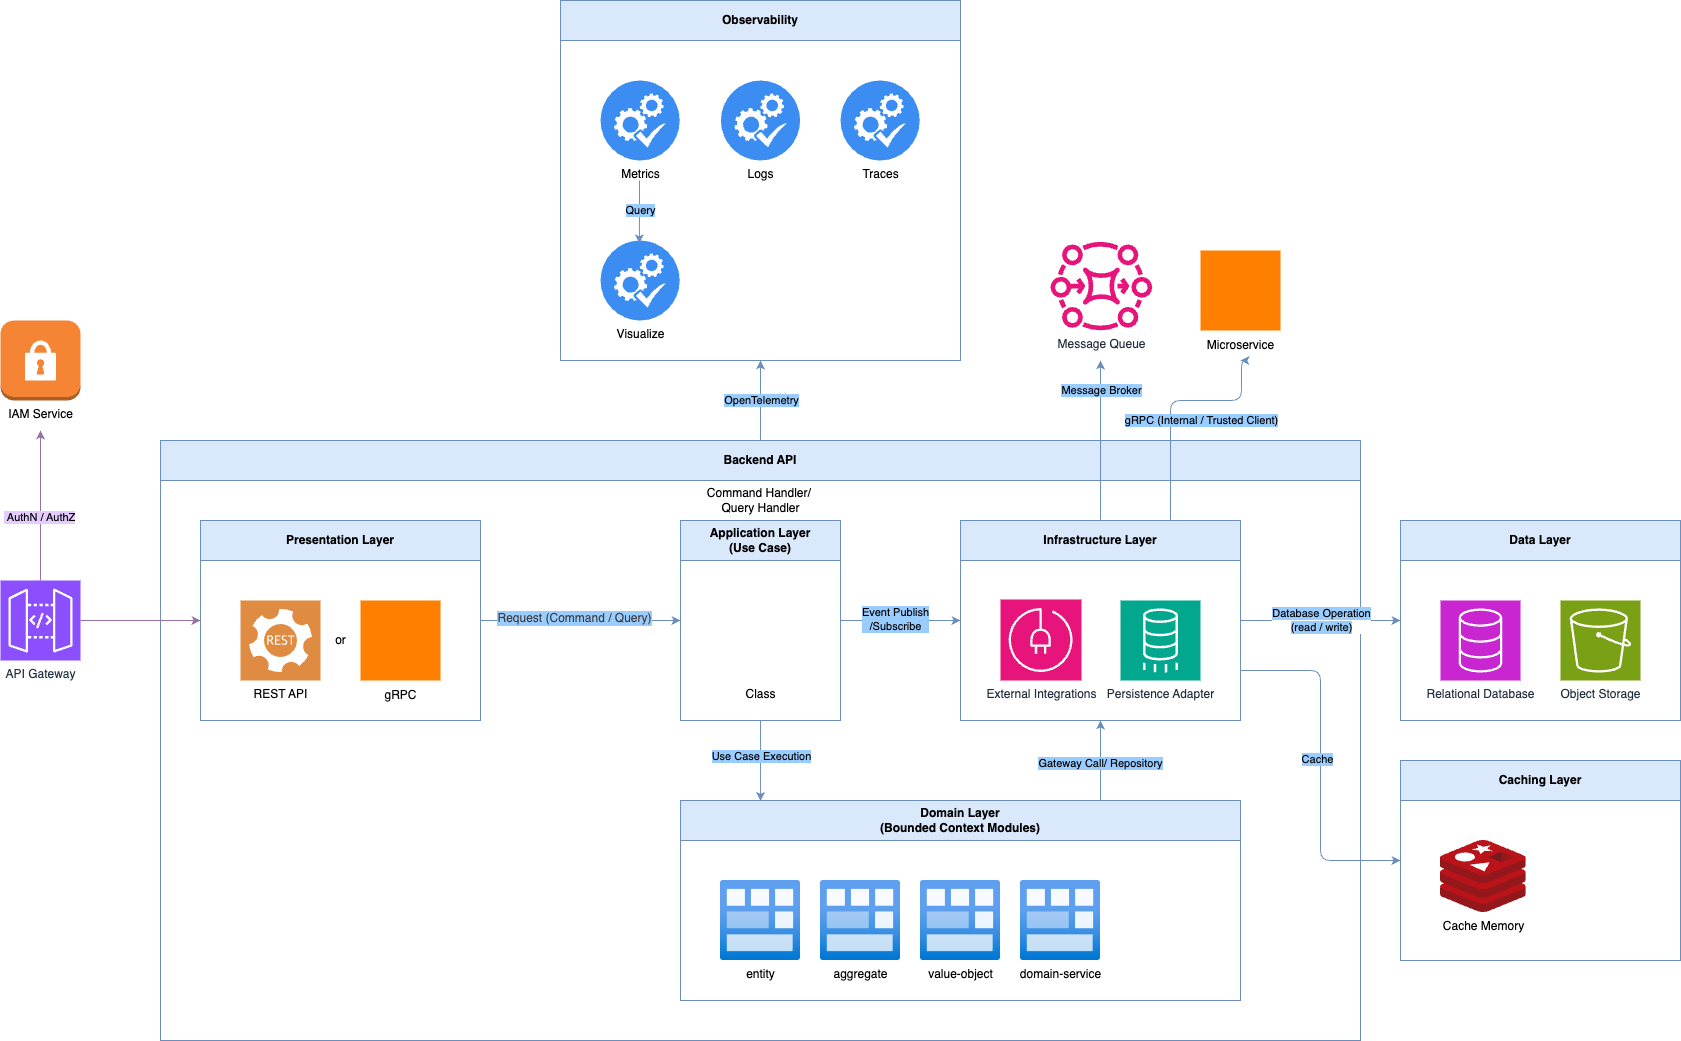

The diagram above was exported from draw.io. Its source (the exported page's mxGraphModel, read from the mxfile embedded in the PNG):
<mxGraphModel dx="1293" dy="1078" grid="1" gridSize="10" guides="1" tooltips="1" connect="1" arrows="1" fold="1" page="0" pageScale="1" pageWidth="850" pageHeight="1100" math="0" shadow="0">
  <root>
    <mxCell id="0" />
    <mxCell id="1" parent="0" />
    <mxCell id="97" style="edgeStyle=none;html=1;exitX=0.5;exitY=0;exitDx=0;exitDy=0;entryX=0.5;entryY=1;entryDx=0;entryDy=0;fillColor=#dae8fc;strokeColor=#6c8ebf;" parent="1" source="2" target="61" edge="1">
      <mxGeometry relative="1" as="geometry" />
    </mxCell>
    <mxCell id="98" value="OpenTelemetry" style="edgeLabel;html=1;align=center;verticalAlign=middle;resizable=0;points=[];labelBackgroundColor=#99CCFF;" parent="97" vertex="1" connectable="0">
      <mxGeometry x="0.0205" y="-1" relative="1" as="geometry">
        <mxPoint as="offset" />
      </mxGeometry>
    </mxCell>
    <mxCell id="2" value="Backend API" style="swimlane;whiteSpace=wrap;html=1;startSize=40;fillColor=#dae8fc;strokeColor=#6c8ebf;swimlaneFillColor=none;" parent="1" vertex="1">
      <mxGeometry x="-160" y="40" width="1200" height="600" as="geometry" />
    </mxCell>
    <mxCell id="7" style="edgeStyle=none;html=1;exitX=1;exitY=0.5;exitDx=0;exitDy=0;entryX=0;entryY=0.5;entryDx=0;entryDy=0;fillColor=#dae8fc;strokeColor=#6c8ebf;" parent="2" source="3" target="4" edge="1">
      <mxGeometry relative="1" as="geometry">
        <Array as="points" />
      </mxGeometry>
    </mxCell>
    <mxCell id="51" value="&lt;span style=&quot;color: rgb(63, 63, 63); font-size: 12px;&quot;&gt;Request (Command / Query)&lt;/span&gt;" style="edgeLabel;html=1;align=center;verticalAlign=middle;resizable=0;points=[];labelBackgroundColor=#99CCFF;" parent="7" vertex="1" connectable="0">
      <mxGeometry x="-0.0638" y="2" relative="1" as="geometry">
        <mxPoint as="offset" />
      </mxGeometry>
    </mxCell>
    <mxCell id="3" value="Presentation Layer" style="swimlane;whiteSpace=wrap;html=1;startSize=40;fillColor=#dae8fc;strokeColor=#6c8ebf;swimlaneFillColor=none;" parent="2" vertex="1">
      <mxGeometry x="40" y="80" width="280" height="200" as="geometry" />
    </mxCell>
    <mxCell id="15" value="REST API" style="sketch=0;pointerEvents=1;shadow=0;dashed=0;html=1;strokeColor=none;fillColor=#DF8C42;labelPosition=center;verticalLabelPosition=bottom;verticalAlign=top;align=center;outlineConnect=0;shape=mxgraph.veeam2.restful_api;" parent="3" vertex="1">
      <mxGeometry x="40" y="80" width="80" height="80" as="geometry" />
    </mxCell>
    <mxCell id="31" value="" style="group" parent="3" vertex="1" connectable="0">
      <mxGeometry x="160" y="80" width="80" height="80" as="geometry" />
    </mxCell>
    <mxCell id="30" value="" style="rounded=0;whiteSpace=wrap;html=1;fillColor=#FF8000;strokeColor=none;" parent="31" vertex="1">
      <mxGeometry width="80" height="80" as="geometry" />
    </mxCell>
    <mxCell id="29" value="" style="shape=image;verticalLabelPosition=bottom;labelBackgroundColor=default;verticalAlign=top;aspect=fixed;imageAspect=0;image=https://grpc.io/img/logos/grpc-icon-color.png;" parent="31" vertex="1">
      <mxGeometry x="10" y="10" width="60" height="60" as="geometry" />
    </mxCell>
    <mxCell id="33" value="gRPC" style="text;html=1;align=center;verticalAlign=middle;resizable=0;points=[];autosize=1;strokeColor=none;fillColor=none;" parent="3" vertex="1">
      <mxGeometry x="170" y="160" width="60" height="30" as="geometry" />
    </mxCell>
    <mxCell id="34" value="or" style="text;html=1;align=center;verticalAlign=middle;resizable=0;points=[];autosize=1;strokeColor=none;fillColor=none;" parent="3" vertex="1">
      <mxGeometry x="125" y="105" width="30" height="30" as="geometry" />
    </mxCell>
    <mxCell id="8" style="edgeStyle=none;html=1;exitX=0.5;exitY=1;exitDx=0;exitDy=0;entryX=0.143;entryY=0.002;entryDx=0;entryDy=0;entryPerimeter=0;fillColor=#dae8fc;strokeColor=#6c8ebf;" parent="2" source="4" target="6" edge="1">
      <mxGeometry relative="1" as="geometry">
        <mxPoint x="360" y="359" as="targetPoint" />
      </mxGeometry>
    </mxCell>
    <mxCell id="47" value="Use Case Execution" style="edgeLabel;html=1;align=center;verticalAlign=middle;resizable=0;points=[];labelBackgroundColor=#99CCFF;" parent="8" vertex="1" connectable="0">
      <mxGeometry x="-0.1097" y="1" relative="1" as="geometry">
        <mxPoint as="offset" />
      </mxGeometry>
    </mxCell>
    <mxCell id="10" style="edgeStyle=none;html=1;exitX=1;exitY=0.5;exitDx=0;exitDy=0;entryX=0;entryY=0.5;entryDx=0;entryDy=0;fillColor=#dae8fc;strokeColor=#6c8ebf;" parent="2" source="4" target="5" edge="1">
      <mxGeometry relative="1" as="geometry" />
    </mxCell>
    <mxCell id="46" value="Event Publish&lt;br&gt;/Subscribe" style="edgeLabel;html=1;align=center;verticalAlign=middle;resizable=0;points=[];labelBackgroundColor=#99CCFF;" parent="10" vertex="1" connectable="0">
      <mxGeometry x="-0.085" y="1" relative="1" as="geometry">
        <mxPoint as="offset" />
      </mxGeometry>
    </mxCell>
    <mxCell id="4" value="Application Layer&lt;br&gt;(Use Case)" style="swimlane;whiteSpace=wrap;html=1;startSize=40;fillColor=#dae8fc;strokeColor=#6c8ebf;swimlaneFillColor=none;" parent="2" vertex="1">
      <mxGeometry x="520" y="80" width="160" height="200" as="geometry" />
    </mxCell>
    <mxCell id="44" value="" style="group" parent="4" vertex="1" connectable="0">
      <mxGeometry x="40" y="79" width="80" height="110" as="geometry" />
    </mxCell>
    <mxCell id="42" value="" style="shape=image;verticalLabelPosition=bottom;labelBackgroundColor=default;verticalAlign=top;aspect=fixed;imageAspect=0;image=https://img.icons8.com/color/1200/source-code.jpg;" parent="44" vertex="1">
      <mxGeometry width="80" height="80" as="geometry" />
    </mxCell>
    <mxCell id="43" value="Class" style="text;html=1;align=center;verticalAlign=middle;resizable=0;points=[];autosize=1;strokeColor=none;fillColor=none;" parent="44" vertex="1">
      <mxGeometry x="15" y="80" width="50" height="30" as="geometry" />
    </mxCell>
    <mxCell id="107" style="edgeStyle=none;html=1;exitX=0.5;exitY=0;exitDx=0;exitDy=0;fillColor=#dae8fc;strokeColor=#6c8ebf;" edge="1" parent="2" source="5">
      <mxGeometry relative="1" as="geometry">
        <mxPoint x="940" y="-80" as="targetPoint" />
      </mxGeometry>
    </mxCell>
    <mxCell id="108" value="Message Broker" style="edgeLabel;html=1;align=center;verticalAlign=middle;resizable=0;points=[];labelBackgroundColor=#99CCFF;" vertex="1" connectable="0" parent="107">
      <mxGeometry x="0.3" y="-2" relative="1" as="geometry">
        <mxPoint x="-1" y="-26" as="offset" />
      </mxGeometry>
    </mxCell>
    <mxCell id="124" style="edgeStyle=orthogonalEdgeStyle;html=1;exitX=0.75;exitY=0;exitDx=0;exitDy=0;fillColor=#dae8fc;strokeColor=#6c8ebf;" edge="1" parent="2" source="5">
      <mxGeometry relative="1" as="geometry">
        <mxPoint x="1080" y="-80" as="targetPoint" />
        <Array as="points">
          <mxPoint x="1010" y="-40" />
          <mxPoint x="1081" y="-40" />
          <mxPoint x="1081" y="-80" />
        </Array>
      </mxGeometry>
    </mxCell>
    <mxCell id="127" value="gRPC (Internal / Trusted Client)" style="edgeLabel;html=1;align=center;verticalAlign=middle;resizable=0;points=[];labelBackgroundColor=#99CCFF;" vertex="1" connectable="0" parent="124">
      <mxGeometry x="0.3547" y="-1" relative="1" as="geometry">
        <mxPoint x="-7" y="19" as="offset" />
      </mxGeometry>
    </mxCell>
    <mxCell id="5" value="Infrastructure Layer" style="swimlane;whiteSpace=wrap;html=1;startSize=40;fillColor=#dae8fc;strokeColor=#6c8ebf;swimlaneFillColor=none;" parent="2" vertex="1">
      <mxGeometry x="800" y="80" width="280" height="200" as="geometry" />
    </mxCell>
    <mxCell id="27" value="External Integrations" style="sketch=0;points=[[0,0,0],[0.25,0,0],[0.5,0,0],[0.75,0,0],[1,0,0],[0,1,0],[0.25,1,0],[0.5,1,0],[0.75,1,0],[1,1,0],[0,0.25,0],[0,0.5,0],[0,0.75,0],[1,0.25,0],[1,0.5,0],[1,0.75,0]];points=[[0,0,0],[0.25,0,0],[0.5,0,0],[0.75,0,0],[1,0,0],[0,1,0],[0.25,1,0],[0.5,1,0],[0.75,1,0],[1,1,0],[0,0.25,0],[0,0.5,0],[0,0.75,0],[1,0.25,0],[1,0.5,0],[1,0.75,0]];outlineConnect=0;fontColor=#232F3E;fillColor=#E7157B;strokeColor=#ffffff;dashed=0;verticalLabelPosition=bottom;verticalAlign=top;align=center;html=1;fontSize=12;fontStyle=0;aspect=fixed;shape=mxgraph.aws4.resourceIcon;resIcon=mxgraph.aws4.service_management_connector;" parent="5" vertex="1">
      <mxGeometry x="40" y="79" width="81" height="81" as="geometry" />
    </mxCell>
    <mxCell id="28" value="Persistence Adapter" style="sketch=0;points=[[0,0,0],[0.25,0,0],[0.5,0,0],[0.75,0,0],[1,0,0],[0,1,0],[0.25,1,0],[0.5,1,0],[0.75,1,0],[1,1,0],[0,0.25,0],[0,0.5,0],[0,0.75,0],[1,0.25,0],[1,0.5,0],[1,0.75,0]];outlineConnect=0;fontColor=#232F3E;fillColor=#01A88D;strokeColor=#ffffff;dashed=0;verticalLabelPosition=bottom;verticalAlign=top;align=center;html=1;fontSize=12;fontStyle=0;aspect=fixed;shape=mxgraph.aws4.resourceIcon;resIcon=mxgraph.aws4.database_migration_service;" parent="5" vertex="1">
      <mxGeometry x="160" y="80" width="80" height="80" as="geometry" />
    </mxCell>
    <mxCell id="21" style="edgeStyle=none;html=1;exitX=0.75;exitY=0;exitDx=0;exitDy=0;fillColor=#dae8fc;strokeColor=#6c8ebf;entryX=0.5;entryY=1;entryDx=0;entryDy=0;" parent="2" source="6" target="5" edge="1">
      <mxGeometry relative="1" as="geometry">
        <mxPoint x="790" y="280" as="targetPoint" />
      </mxGeometry>
    </mxCell>
    <mxCell id="48" value="Gateway&amp;nbsp;&lt;span style=&quot;color: rgb(0, 0, 0);&quot;&gt;Call&lt;/span&gt;/ Repository" style="edgeLabel;html=1;align=center;verticalAlign=middle;resizable=0;points=[];labelBackgroundColor=#99CCFF;" parent="21" vertex="1" connectable="0">
      <mxGeometry x="-0.0647" relative="1" as="geometry">
        <mxPoint as="offset" />
      </mxGeometry>
    </mxCell>
    <mxCell id="6" value="Domain Layer&lt;br&gt;(&lt;font style=&quot;color: rgb(0, 0, 0);&quot;&gt;Bounded Context Modules&lt;/font&gt;)" style="swimlane;whiteSpace=wrap;html=1;startSize=40;swimlaneFillColor=none;fillColor=#dae8fc;strokeColor=#6c8ebf;" parent="2" vertex="1">
      <mxGeometry x="520" y="360" width="560" height="200" as="geometry" />
    </mxCell>
    <mxCell id="22" value="entity" style="image;aspect=fixed;html=1;points=[];align=center;fontSize=12;image=img/lib/azure2/general/Module.svg;" parent="6" vertex="1">
      <mxGeometry x="40" y="80" width="80" height="80" as="geometry" />
    </mxCell>
    <mxCell id="23" value="aggregate" style="image;aspect=fixed;html=1;points=[];align=center;fontSize=12;image=img/lib/azure2/general/Module.svg;" parent="6" vertex="1">
      <mxGeometry x="140" y="80" width="80" height="80" as="geometry" />
    </mxCell>
    <mxCell id="24" value="value-object" style="image;aspect=fixed;html=1;points=[];align=center;fontSize=12;image=img/lib/azure2/general/Module.svg;" parent="6" vertex="1">
      <mxGeometry x="240" y="80" width="80" height="80" as="geometry" />
    </mxCell>
    <mxCell id="25" value="domain-service" style="image;aspect=fixed;html=1;points=[];align=center;fontSize=12;image=img/lib/azure2/general/Module.svg;" parent="6" vertex="1">
      <mxGeometry x="340" y="80" width="80" height="80" as="geometry" />
    </mxCell>
    <mxCell id="105" value="Command Handler/&amp;nbsp;&lt;div&gt;Query Handler&lt;/div&gt;" style="text;html=1;align=center;verticalAlign=middle;resizable=0;points=[];autosize=1;strokeColor=none;fillColor=none;" vertex="1" parent="2">
      <mxGeometry x="535" y="40" width="130" height="40" as="geometry" />
    </mxCell>
    <mxCell id="11" value="Data Layer" style="swimlane;whiteSpace=wrap;html=1;startSize=40;fillColor=#dae8fc;strokeColor=#6c8ebf;swimlaneFillColor=none;" parent="1" vertex="1">
      <mxGeometry x="1080" y="120" width="280" height="200" as="geometry" />
    </mxCell>
    <mxCell id="19" value="Relational Database" style="sketch=0;points=[[0,0,0],[0.25,0,0],[0.5,0,0],[0.75,0,0],[1,0,0],[0,1,0],[0.25,1,0],[0.5,1,0],[0.75,1,0],[1,1,0],[0,0.25,0],[0,0.5,0],[0,0.75,0],[1,0.25,0],[1,0.5,0],[1,0.75,0]];outlineConnect=0;fontColor=#232F3E;fillColor=#C925D1;strokeColor=#ffffff;dashed=0;verticalLabelPosition=bottom;verticalAlign=top;align=center;html=1;fontSize=12;fontStyle=0;aspect=fixed;shape=mxgraph.aws4.resourceIcon;resIcon=mxgraph.aws4.database;" parent="11" vertex="1">
      <mxGeometry x="40" y="80" width="80" height="80" as="geometry" />
    </mxCell>
    <mxCell id="20" value="Object Storage" style="sketch=0;points=[[0,0,0],[0.25,0,0],[0.5,0,0],[0.75,0,0],[1,0,0],[0,1,0],[0.25,1,0],[0.5,1,0],[0.75,1,0],[1,1,0],[0,0.25,0],[0,0.5,0],[0,0.75,0],[1,0.25,0],[1,0.5,0],[1,0.75,0]];outlineConnect=0;fontColor=#232F3E;fillColor=#7AA116;strokeColor=#ffffff;dashed=0;verticalLabelPosition=bottom;verticalAlign=top;align=center;html=1;fontSize=12;fontStyle=0;aspect=fixed;shape=mxgraph.aws4.resourceIcon;resIcon=mxgraph.aws4.s3;" parent="11" vertex="1">
      <mxGeometry x="160" y="80" width="80" height="80" as="geometry" />
    </mxCell>
    <mxCell id="17" style="edgeStyle=none;html=1;exitX=1;exitY=0.5;exitDx=0;exitDy=0;entryX=0;entryY=0.5;entryDx=0;entryDy=0;fillColor=#dae8fc;strokeColor=#6c8ebf;" parent="1" source="5" target="11" edge="1">
      <mxGeometry relative="1" as="geometry" />
    </mxCell>
    <mxCell id="49" value="&lt;span style=&quot;color: rgb(0, 0, 0); background-color: rgb(153, 204, 255);&quot;&gt;Database Operation&lt;br&gt;(read / write)&lt;/span&gt;" style="edgeLabel;html=1;align=center;verticalAlign=middle;resizable=0;points=[];" parent="17" vertex="1" connectable="0">
      <mxGeometry x="0.05" relative="1" as="geometry">
        <mxPoint x="-4" as="offset" />
      </mxGeometry>
    </mxCell>
    <mxCell id="57" style="edgeStyle=none;html=1;exitX=1;exitY=0.5;exitDx=0;exitDy=0;exitPerimeter=0;entryX=0;entryY=0.5;entryDx=0;entryDy=0;fillColor=#e1d5e7;strokeColor=#9673a6;" parent="1" source="56" target="3" edge="1">
      <mxGeometry relative="1" as="geometry" />
    </mxCell>
    <mxCell id="111" style="edgeStyle=none;html=1;exitX=0.5;exitY=0;exitDx=0;exitDy=0;exitPerimeter=0;fillColor=#e1d5e7;strokeColor=#9673a6;" edge="1" parent="1" source="56">
      <mxGeometry relative="1" as="geometry">
        <mxPoint x="-280" y="30" as="targetPoint" />
      </mxGeometry>
    </mxCell>
    <mxCell id="112" value="&amp;nbsp;AuthN / AuthZ" style="edgeLabel;html=1;align=center;verticalAlign=middle;resizable=0;points=[];labelBackgroundColor=#E5CCFF;" vertex="1" connectable="0" parent="111">
      <mxGeometry x="-0.16" y="1" relative="1" as="geometry">
        <mxPoint as="offset" />
      </mxGeometry>
    </mxCell>
    <mxCell id="56" value="API Gateway" style="sketch=0;points=[[0,0,0],[0.25,0,0],[0.5,0,0],[0.75,0,0],[1,0,0],[0,1,0],[0.25,1,0],[0.5,1,0],[0.75,1,0],[1,1,0],[0,0.25,0],[0,0.5,0],[0,0.75,0],[1,0.25,0],[1,0.5,0],[1,0.75,0]];outlineConnect=0;fontColor=#232F3E;fillColor=#8C4FFF;strokeColor=#ffffff;dashed=0;verticalLabelPosition=bottom;verticalAlign=top;align=center;html=1;fontSize=12;fontStyle=0;aspect=fixed;shape=mxgraph.aws4.resourceIcon;resIcon=mxgraph.aws4.api_gateway;" parent="1" vertex="1">
      <mxGeometry x="-320" y="180" width="80" height="80" as="geometry" />
    </mxCell>
    <mxCell id="61" value="Observability" style="swimlane;whiteSpace=wrap;html=1;startSize=40;fillColor=#dae8fc;strokeColor=#6c8ebf;swimlaneFillColor=none;" parent="1" vertex="1">
      <mxGeometry x="240" y="-400" width="400" height="360" as="geometry" />
    </mxCell>
    <mxCell id="99" value="Metrics" style="sketch=0;html=1;aspect=fixed;strokeColor=none;shadow=0;fillColor=#3B8DF1;verticalAlign=top;labelPosition=center;verticalLabelPosition=bottom;shape=mxgraph.gcp2.systems_check" parent="61" vertex="1">
      <mxGeometry x="40" y="80" width="79.2" height="80" as="geometry" />
    </mxCell>
    <mxCell id="100" value="Logs" style="sketch=0;html=1;aspect=fixed;strokeColor=none;shadow=0;fillColor=#3B8DF1;verticalAlign=top;labelPosition=center;verticalLabelPosition=bottom;shape=mxgraph.gcp2.systems_check" parent="61" vertex="1">
      <mxGeometry x="160.4" y="80" width="79.2" height="80" as="geometry" />
    </mxCell>
    <mxCell id="101" value="Traces" style="sketch=0;html=1;aspect=fixed;strokeColor=none;shadow=0;fillColor=#3B8DF1;verticalAlign=top;labelPosition=center;verticalLabelPosition=bottom;shape=mxgraph.gcp2.systems_check" parent="61" vertex="1">
      <mxGeometry x="280" y="80" width="79.2" height="80" as="geometry" />
    </mxCell>
    <mxCell id="102" value="Visualize" style="sketch=0;html=1;aspect=fixed;strokeColor=none;shadow=0;fillColor=#3B8DF1;verticalAlign=top;labelPosition=center;verticalLabelPosition=bottom;shape=mxgraph.gcp2.systems_check" parent="61" vertex="1">
      <mxGeometry x="40" y="240" width="79.2" height="80" as="geometry" />
    </mxCell>
    <mxCell id="103" style="edgeStyle=none;html=1;entryX=0.491;entryY=0.035;entryDx=0;entryDy=0;entryPerimeter=0;fillColor=#dae8fc;strokeColor=#6c8ebf;" parent="61" target="102" edge="1">
      <mxGeometry relative="1" as="geometry">
        <mxPoint x="79" y="180" as="sourcePoint" />
      </mxGeometry>
    </mxCell>
    <mxCell id="104" value="Query" style="edgeLabel;html=1;align=center;verticalAlign=middle;resizable=0;points=[];labelBackgroundColor=#99CCFF;" parent="103" vertex="1" connectable="0">
      <mxGeometry x="0.0453" relative="1" as="geometry">
        <mxPoint x="1" y="-3" as="offset" />
      </mxGeometry>
    </mxCell>
    <mxCell id="106" value="Message Queue" style="sketch=0;outlineConnect=0;fontColor=#232F3E;gradientColor=none;fillColor=#E7157B;strokeColor=none;dashed=0;verticalLabelPosition=bottom;verticalAlign=top;align=center;html=1;fontSize=12;fontStyle=0;aspect=fixed;pointerEvents=1;shape=mxgraph.aws4.mq_broker;" vertex="1" parent="1">
      <mxGeometry x="730" y="-160" width="101.73" height="90" as="geometry" />
    </mxCell>
    <mxCell id="109" value="IAM Service" style="outlineConnect=0;dashed=0;verticalLabelPosition=bottom;verticalAlign=top;align=center;html=1;shape=mxgraph.aws3.instance;fillColor=#F58534;gradientColor=none;" vertex="1" parent="1">
      <mxGeometry x="-320" y="-80" width="80" height="80" as="geometry" />
    </mxCell>
    <mxCell id="110" value="" style="sketch=0;html=1;aspect=fixed;shadow=0;verticalAlign=top;labelPosition=center;verticalLabelPosition=bottom;shape=mxgraph.gcp2.lock;strokeColor=none;" vertex="1" parent="1">
      <mxGeometry x="-295.6" y="-60" width="31.2" height="40" as="geometry" />
    </mxCell>
    <mxCell id="113" value="Caching Layer" style="swimlane;whiteSpace=wrap;html=1;startSize=40;fillColor=#dae8fc;strokeColor=#6c8ebf;swimlaneFillColor=none;" vertex="1" parent="1">
      <mxGeometry x="1080" y="360" width="280" height="200" as="geometry" />
    </mxCell>
    <mxCell id="117" value="Cache Memory" style="image;sketch=0;aspect=fixed;html=1;points=[];align=center;fontSize=12;image=img/lib/mscae/Cache_Redis_Product.svg;" vertex="1" parent="113">
      <mxGeometry x="40" y="80" width="85.71" height="72" as="geometry" />
    </mxCell>
    <mxCell id="118" style="edgeStyle=orthogonalEdgeStyle;html=1;exitX=1;exitY=0.75;exitDx=0;exitDy=0;entryX=0;entryY=0.5;entryDx=0;entryDy=0;fillColor=#dae8fc;strokeColor=#6c8ebf;" edge="1" parent="1" source="5" target="113">
      <mxGeometry relative="1" as="geometry" />
    </mxCell>
    <mxCell id="119" value="Cache" style="edgeLabel;html=1;align=center;verticalAlign=middle;resizable=0;points=[];labelBackgroundColor=#99CCFF;" vertex="1" connectable="0" parent="118">
      <mxGeometry x="-0.04" y="-3" relative="1" as="geometry">
        <mxPoint as="offset" />
      </mxGeometry>
    </mxCell>
    <mxCell id="125" value="" style="group" vertex="1" connectable="0" parent="1">
      <mxGeometry x="880" y="-150" width="85" height="110" as="geometry" />
    </mxCell>
    <mxCell id="120" value="" style="group" vertex="1" connectable="0" parent="125">
      <mxGeometry width="80" height="80" as="geometry" />
    </mxCell>
    <mxCell id="121" value="" style="rounded=0;whiteSpace=wrap;html=1;fillColor=#FF8000;strokeColor=none;" vertex="1" parent="120">
      <mxGeometry width="80" height="80" as="geometry" />
    </mxCell>
    <mxCell id="122" value="" style="shape=image;verticalLabelPosition=bottom;labelBackgroundColor=default;verticalAlign=top;aspect=fixed;imageAspect=0;image=https://grpc.io/img/logos/grpc-icon-color.png;" vertex="1" parent="120">
      <mxGeometry x="10" y="10" width="60" height="60" as="geometry" />
    </mxCell>
    <mxCell id="123" value="Microservice" style="text;html=1;align=center;verticalAlign=middle;resizable=0;points=[];autosize=1;strokeColor=none;fillColor=none;" vertex="1" parent="125">
      <mxGeometry x="-5" y="80" width="90" height="30" as="geometry" />
    </mxCell>
  </root>
</mxGraphModel>